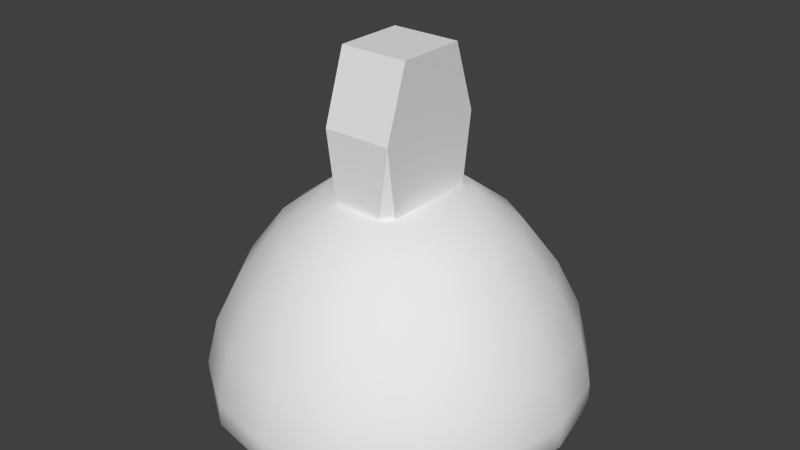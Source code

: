 # Source: freeway_light.blend  (saved by Blender 2.75.0; exported with 4.5.12 LTS)
import bpy
from mathutils import Matrix  # noqa: F401  (used for matrix-valued properties, if any)

bpy.ops.wm.read_factory_settings(use_empty=True)
scene = bpy.context.scene
scene.name = 'Scene'

# ---- collections
col_collection_1 = bpy.data.collections.new('Collection 1'); scene.collection.children.link(col_collection_1)

# ---- world
world_world = bpy.data.worlds.new('World'); scene.world = world_world
world_world.color = (0.05088, 0.05088, 0.05088)
world_world.use_sun_shadow = False
world_world.sun_shadow_jitter_overblur = 0.0
world_world.cycles.sampling_method = 'MANUAL'
world_world.cycles.sample_map_resolution = 256

# ---- meshes
me_plane_001 = bpy.data.meshes.new('Plane.001')
me_plane_001.from_pydata([(-13.0, -1.788e-07, 10.0), (-15.0, -1.788e-07, 6.0), (-16.0, 1.192e-07, 1.192e-07), (-16.0, -1.788e-07, 2.0), (-10.0, -1.788e-07, 14.0), (-6.0, -1.788e-07, 17.0), (-12.01, 4.975, 10.0), (-13.86, 5.74, 6.0), (-14.78, 6.123, 1.192e-07), (-14.78, 6.123, 2.0), (-9.239, 3.827, 14.0), (-5.543, 2.296, 17.0), (-9.192, 9.192, 10.0), (-10.61, 10.61, 6.0), (-11.31, 11.31, 1.192e-07), (-11.31, 11.31, 2.0), (-7.071, 7.071, 14.0), (-4.243, 4.243, 17.0), (-4.975, 12.01, 10.0), (-5.74, 13.86, 6.0), (-6.123, 14.78, 1.192e-07), (-6.123, 14.78, 2.0), (-3.827, 9.239, 14.0), (-2.296, 5.543, 17.0), (2.384e-06, 13.0, 10.0), (1.431e-06, 15.0, 6.0), (2.384e-06, 16.0, 1.192e-07), (2.384e-06, 16.0, 2.0), (9.537e-07, 10.0, 14.0), (7.153e-07, 6.0, 17.0), (4.975, 12.01, 10.0), (5.74, 13.86, 6.0), (6.123, 14.78, 1.192e-07), (6.123, 14.78, 2.0), (3.827, 9.239, 14.0), (2.296, 5.543, 17.0), (9.192, 9.192, 10.0), (10.61, 10.61, 6.0), (11.31, 11.31, 1.192e-07), (11.31, 11.31, 2.0), (7.071, 7.071, 14.0), (4.243, 4.243, 17.0), (12.01, 4.975, 10.0), (13.86, 5.74, 6.0), (14.78, 6.123, 1.192e-07), (14.78, 6.123, 2.0), (9.239, 3.827, 14.0), (5.543, 2.296, 17.0), (13.0, -3.815e-06, 10.0), (15.0, -3.815e-06, 6.0), (16.0, -5.722e-06, 1.192e-07), (16.0, -5.722e-06, 2.0), (10.0, -1.907e-06, 14.0), (6.0, -1.431e-06, 17.0), (12.01, -4.975, 10.0), (13.86, -5.74, 6.0), (14.78, -6.123, 1.192e-07), (14.78, -6.123, 2.0), (9.239, -3.827, 14.0), (5.543, -2.296, 17.0), (9.192, -9.192, 10.0), (10.61, -10.61, 6.0), (11.31, -11.31, 1.192e-07), (11.31, -11.31, 2.0), (7.071, -7.071, 14.0), (4.243, -4.243, 17.0), (4.975, -12.01, 10.0), (5.74, -13.86, 6.0), (6.123, -14.78, 1.192e-07), (6.123, -14.78, 2.0), (3.827, -9.239, 14.0), (2.296, -5.543, 17.0), (-5.722e-06, -13.0, 10.0), (-6.199e-06, -15.0, 6.0), (-8.106e-06, -16.0, 1.192e-07), (-8.106e-06, -16.0, 2.0), (-2.861e-06, -10.0, 14.0), (-2.623e-06, -6.0, 17.0), (-4.975, -12.01, 10.0), (-5.74, -13.86, 6.0), (-6.123, -14.78, 1.192e-07), (-6.123, -14.78, 2.0), (-3.827, -9.239, 14.0), (-2.296, -5.543, 17.0), (-9.192, -9.192, 10.0), (-10.61, -10.61, 6.0), (-11.31, -11.31, 1.192e-07), (-11.31, -11.31, 2.0), (-7.071, -7.071, 14.0), (-4.243, -4.243, 17.0), (-12.01, -4.975, 10.0), (-13.86, -5.74, 6.0), (-14.78, -6.123, 1.192e-07), (-14.78, -6.123, 2.0), (-9.239, -3.827, 14.0), (-5.543, -2.296, 17.0), (-15.41, 1.159e-07, -0.5891), (-14.24, 5.899, -0.5891), (-10.9, 10.9, -0.5891), (-5.899, 14.24, -0.5891), (2.242e-06, 15.41, -0.5891), (5.899, 14.24, -0.5891), (10.9, 10.9, -0.5891), (14.24, 5.899, -0.5891), (15.41, -5.511e-06, -0.5891), (14.24, -5.899, -0.5891), (10.9, -10.9, -0.5891), (5.899, -14.24, -0.5891), (-7.864e-06, -15.41, -0.5891), (-5.899, -14.24, -0.5891), (-10.9, -10.9, -0.5891), (-14.24, -5.899, -0.5891), (-14.59, 1.065e-07, 0.1071), (-13.48, 5.582, 0.1071), (-10.31, 10.31, 0.1071), (-5.582, 13.48, 0.1071), (2.035e-06, 14.59, 0.1071), (5.582, 13.48, 0.1071), (10.31, 10.31, 0.1071), (13.48, 5.582, 0.1071), (14.59, -5.218e-06, 0.1071), (13.48, -5.582, 0.1071), (10.31, -10.31, 0.1071), (5.582, -13.48, 0.1071), (-7.528e-06, -14.59, 0.1071), (-5.582, -13.48, 0.1071), (-10.31, -10.31, 0.1071), (-13.48, -5.582, 0.1071), (-7.939, 9.871e-08, -1.071), (-7.334, 3.038, -1.071), (-5.613, 5.613, -1.071), (-3.038, 7.334, -1.071), (3.472e-07, 7.939, -1.071), (3.038, 7.334, -1.071), (5.613, 5.613, -1.071), (7.334, 3.038, -1.071), (7.939, -2.799e-06, -1.071), (7.334, -3.038, -1.071), (5.613, -5.613, -1.071), (3.038, -7.334, -1.071), (-4.858e-06, -7.939, -1.071), (-3.038, -7.334, -1.071), (-5.613, -5.613, -1.071), (-7.334, -3.038, -1.071), (-14.59, 1.065e-07, 0.1071), (-13.48, 5.582, 0.1071), (-10.31, 10.31, 0.1071), (-5.582, 13.48, 0.1071), (2.035e-06, 14.59, 0.1071), (5.582, 13.48, 0.1071), (10.31, 10.31, 0.1071), (13.48, 5.582, 0.1071), (14.59, -5.218e-06, 0.1071), (13.48, -5.582, 0.1071), (10.31, -10.31, 0.1071), (5.582, -13.48, 0.1071), (-7.528e-06, -14.59, 0.1071), (-5.582, -13.48, 0.1071), (-10.31, -10.31, 0.1071), (-13.48, -5.582, 0.1071), (-2.157, -5.0, 17.0), (-3.0, -4.157, 17.0), (3.0, -4.157, 17.0), (2.157, -5.0, 17.0), (-3.0, 4.157, 17.0), (-2.157, 5.0, 17.0), (2.157, 5.0, 17.0), (3.0, 4.157, 17.0), (-3.0, 3.0, 29.0), (-3.0, 5.0, 23.0), (-3.0, -3.0, 29.0), (-3.0, -5.0, 23.0), (3.0, -3.0, 29.0), (3.0, -5.0, 23.0), (3.0, 3.0, 29.0), (3.0, 5.0, 23.0)], [], [(3, 9, 8, 2), (0, 6, 7, 1), (5, 11, 10, 4), (1, 7, 9, 3), (4, 10, 6, 0), (11, 17, 16, 10), (7, 13, 15, 9), (10, 16, 12, 6), (9, 15, 14, 8), (6, 12, 13, 7), (17, 23, 22, 16), (13, 19, 21, 15), (16, 22, 18, 12), (15, 21, 20, 14), (12, 18, 19, 13), (23, 29, 28, 22), (19, 25, 27, 21), (22, 28, 24, 18), (21, 27, 26, 20), (18, 24, 25, 19), (29, 35, 34, 28), (25, 31, 33, 27), (28, 34, 30, 24), (27, 33, 32, 26), (24, 30, 31, 25), (35, 41, 40, 34), (31, 37, 39, 33), (34, 40, 36, 30), (33, 39, 38, 32), (30, 36, 37, 31), (41, 47, 46, 40), (37, 43, 45, 39), (40, 46, 42, 36), (39, 45, 44, 38), (36, 42, 43, 37), (47, 53, 52, 46), (43, 49, 51, 45), (46, 52, 48, 42), (45, 51, 50, 44), (42, 48, 49, 43), (53, 59, 58, 52), (49, 55, 57, 51), (52, 58, 54, 48), (51, 57, 56, 50), (48, 54, 55, 49), (59, 65, 64, 58), (55, 61, 63, 57), (58, 64, 60, 54), (57, 63, 62, 56), (54, 60, 61, 55), (65, 71, 70, 64), (61, 67, 69, 63), (64, 70, 66, 60), (63, 69, 68, 62), (60, 66, 67, 61), (71, 77, 76, 70), (67, 73, 75, 69), (70, 76, 72, 66), (69, 75, 74, 68), (66, 72, 73, 67), (77, 83, 82, 76), (73, 79, 81, 75), (76, 82, 78, 72), (75, 81, 80, 74), (72, 78, 79, 73), (83, 89, 88, 82), (79, 85, 87, 81), (82, 88, 84, 78), (81, 87, 86, 80), (78, 84, 85, 79), (89, 95, 94, 88), (85, 91, 93, 87), (88, 94, 90, 84), (87, 93, 92, 86), (84, 90, 91, 85), (95, 5, 4, 94), (91, 1, 3, 93), (94, 4, 0, 90), (93, 3, 2, 92), (90, 0, 1, 91), (80, 86, 110, 109), (2, 8, 97, 96), (68, 74, 108, 107), (56, 62, 106, 105), (44, 50, 104, 103), (32, 38, 102, 101), (20, 26, 100, 99), (8, 14, 98, 97), (92, 2, 96, 111), (86, 92, 111, 110), (74, 80, 109, 108), (62, 68, 107, 106), (50, 56, 105, 104), (38, 44, 103, 102), (26, 32, 101, 100), (14, 20, 99, 98), (98, 99, 147, 146), (106, 107, 155, 154), (99, 100, 148, 147), (107, 108, 156, 155), (100, 101, 149, 148), (108, 109, 157, 156), (101, 102, 150, 149), (109, 110, 158, 157), (102, 103, 151, 150), (110, 111, 159, 158), (103, 104, 152, 151), (96, 97, 145, 144), (111, 96, 144, 159), (104, 105, 153, 152), (97, 98, 146, 145), (105, 106, 154, 153), (119, 120, 136, 135), (112, 113, 129, 128), (127, 112, 128, 143), (120, 121, 137, 136), (113, 114, 130, 129), (121, 122, 138, 137), (114, 115, 131, 130), (122, 123, 139, 138), (115, 116, 132, 131), (123, 124, 140, 139), (116, 117, 133, 132), (124, 125, 141, 140), (117, 118, 134, 133), (125, 126, 142, 141), (118, 119, 135, 134), (126, 127, 143, 142), (128, 129, 130, 131, 132, 133, 134, 135, 136, 137, 138, 139, 140, 141, 142, 143), (11, 5, 95, 89, 83, 77, 71, 65, 59, 53, 47, 41, 35, 29, 23, 17), (175, 169, 168, 174), (171, 173, 172, 170), (169, 165, 164), (160, 163, 173, 171), (166, 165, 169, 175), (166, 175, 167), (173, 163, 162), (173, 175, 174, 172), (170, 172, 174, 168), (162, 167, 175, 173), (164, 161, 171, 169), (160, 171, 161), (169, 171, 170, 168)])
me_plane_001.polygons.foreach_set('use_smooth', [1, 1, 1, 1, 1, 1, 1, 1, 1, 1, 1, 1, 1, 1, 1, 1, 1, 1, 1, 1, 1, 1, 1, 1, 1, 1, 1, 1, 1, 1, 1, 1, 1, 1, 1, 1, 1, 1, 1, 1, 1, 1, 1, 1, 1, 1, 1, 1, 1, 1, 1, 1, 1, 1, 1, 1, 1, 1, 1, 1, 1, 1, 1, 1, 1, 1, 1, 1, 1, 1, 1, 1, 1, 1, 1, 1, 1, 1, 1, 1, 1, 1, 1, 1, 1, 1, 1, 1, 1, 1, 1, 1, 1, 1, 1, 1, 1, 1, 1, 1, 1, 1, 1, 1, 1, 1, 1, 1, 1, 1, 1, 1, 1, 1, 1, 1, 1, 1, 1, 1, 1, 1, 1, 1, 1, 1, 1, 1, 1, 1, 0, 0, 0, 0, 0, 0, 0, 0, 0, 0, 0, 0, 0])
_uv = me_plane_001.uv_layers.new(name='UVMap')
_uv.uv.foreach_set('vector', [0.03556, 0.346, 0.07478, 0.441, 0.04481, 0.4611, 0.0001978, 0.3531, 0.151, 0.3216, 0.1721, 0.3743, 0.1264, 0.4056, 0.09681, 0.333, 0.2443, 0.3029, 0.251, 0.3214, 0.2146, 0.3455, 0.2013, 0.3112, 0.09681, 0.333, 0.1264, 0.4056, 0.07478, 0.441, 0.03556, 0.346, 0.2013, 0.3112, 0.2146, 0.3455, 0.1721, 0.3743, 0.151, 0.3216, 0.251, 0.3214, 0.2645, 0.3358, 0.24, 0.3721, 0.2146, 0.3455, 0.1264, 0.4056, 0.1816, 0.4613, 0.1474, 0.5138, 0.07478, 0.441, 0.2146, 0.3455, 0.24, 0.3721, 0.2118, 0.4149, 0.1721, 0.3743, 0.07478, 0.441, 0.1474, 0.5138, 0.1273, 0.5439, 0.04481, 0.4611, 0.1721, 0.3743, 0.2118, 0.4149, 0.1816, 0.4613, 0.1264, 0.4056, 0.2645, 0.3358, 0.2824, 0.3439, 0.2737, 0.3869, 0.24, 0.3721, 0.1816, 0.4613, 0.2539, 0.4918, 0.2423, 0.5534, 0.1474, 0.5138, 0.24, 0.3721, 0.2737, 0.3869, 0.2641, 0.4373, 0.2118, 0.4149, 0.1474, 0.5138, 0.2423, 0.5534, 0.2353, 0.5888, 0.1273, 0.5439, 0.2118, 0.4149, 0.2641, 0.4373, 0.2539, 0.4918, 0.1816, 0.4613, 0.2824, 0.3439, 0.3021, 0.3445, 0.3105, 0.3876, 0.2737, 0.3869, 0.2539, 0.4918, 0.3323, 0.4922, 0.3453, 0.5536, 0.2423, 0.5534, 0.2737, 0.3869, 0.3105, 0.3876, 0.3209, 0.4379, 0.2641, 0.4373, 0.2423, 0.5534, 0.3453, 0.5536, 0.3524, 0.589, 0.2353, 0.5888, 0.2641, 0.4373, 0.3209, 0.4379, 0.3323, 0.4922, 0.2539, 0.4918, 0.3021, 0.3445, 0.3206, 0.3375, 0.3448, 0.3742, 0.3105, 0.3876, 0.3323, 0.4922, 0.4051, 0.4625, 0.4406, 0.5143, 0.3453, 0.5536, 0.3105, 0.3876, 0.3448, 0.3742, 0.3737, 0.4167, 0.3209, 0.4379, 0.3453, 0.5536, 0.4406, 0.5143, 0.4607, 0.5444, 0.3524, 0.589, 0.3209, 0.4379, 0.3737, 0.4167, 0.4051, 0.4625, 0.3323, 0.4922, 0.3206, 0.3375, 0.335, 0.324, 0.3714, 0.3487, 0.3448, 0.3742, 0.4051, 0.4625, 0.4609, 0.4073, 0.5136, 0.4415, 0.4406, 0.5143, 0.3448, 0.3742, 0.3714, 0.3487, 0.4144, 0.3769, 0.3737, 0.4167, 0.4406, 0.5143, 0.5136, 0.4415, 0.5437, 0.4616, 0.4607, 0.5444, 0.3737, 0.4167, 0.4144, 0.3769, 0.4609, 0.4073, 0.4051, 0.4625, 0.335, 0.324, 0.3431, 0.3059, 0.3862, 0.3149, 0.3714, 0.3487, 0.4609, 0.4073, 0.4914, 0.3348, 0.5532, 0.3462, 0.5136, 0.4415, 0.3714, 0.3487, 0.3862, 0.3149, 0.4368, 0.3246, 0.4144, 0.3769, 0.5136, 0.4415, 0.5532, 0.3462, 0.5887, 0.3532, 0.5437, 0.4616, 0.4144, 0.3769, 0.4368, 0.3246, 0.4914, 0.3348, 0.4609, 0.4073, 0.3431, 0.3059, 0.3438, 0.2862, 0.387, 0.278, 0.3862, 0.3149, 0.4914, 0.3348, 0.4917, 0.2561, 0.5532, 0.243, 0.5532, 0.3462, 0.3862, 0.3149, 0.387, 0.278, 0.4374, 0.2676, 0.4368, 0.3246, 0.5532, 0.3462, 0.5532, 0.243, 0.5887, 0.2359, 0.5887, 0.3532, 0.4368, 0.3246, 0.4374, 0.2676, 0.4917, 0.2561, 0.4914, 0.3348, 0.3438, 0.2862, 0.3368, 0.2677, 0.3736, 0.2436, 0.387, 0.278, 0.4917, 0.2561, 0.4619, 0.1834, 0.5136, 0.1477, 0.5532, 0.243, 0.387, 0.278, 0.3736, 0.2436, 0.4161, 0.2148, 0.4374, 0.2676, 0.5532, 0.243, 0.5136, 0.1477, 0.5437, 0.1275, 0.5887, 0.2359, 0.4374, 0.2676, 0.4161, 0.2148, 0.4619, 0.1834, 0.4917, 0.2561, 0.3368, 0.2677, 0.3233, 0.2534, 0.3481, 0.2171, 0.3736, 0.2436, 0.4619, 0.1834, 0.4065, 0.1276, 0.4406, 0.07492, 0.5136, 0.1477, 0.3736, 0.2436, 0.3481, 0.2171, 0.3763, 0.1741, 0.4161, 0.2148, 0.5136, 0.1477, 0.4406, 0.07492, 0.4606, 0.04474, 0.5437, 0.1275, 0.4161, 0.2148, 0.3763, 0.1741, 0.4065, 0.1276, 0.4619, 0.1834, 0.3233, 0.2534, 0.3054, 0.2453, 0.3144, 0.2023, 0.3481, 0.2171, 0.4065, 0.1276, 0.334, 0.09737, 0.3453, 0.03569, 0.4406, 0.07492, 0.3481, 0.2171, 0.3144, 0.2023, 0.3239, 0.1519, 0.3763, 0.1741, 0.4406, 0.07492, 0.3453, 0.03569, 0.3522, 0.0001978, 0.4606, 0.04474, 0.3763, 0.1741, 0.3239, 0.1519, 0.334, 0.09737, 0.4065, 0.1276, 0.3054, 0.2453, 0.2858, 0.2448, 0.2776, 0.2017, 0.3144, 0.2023, 0.334, 0.09737, 0.2556, 0.0972, 0.2424, 0.03593, 0.3453, 0.03569, 0.3144, 0.2023, 0.2776, 0.2017, 0.2671, 0.1514, 0.3239, 0.1519, 0.3453, 0.03569, 0.2424, 0.03593, 0.2352, 0.000548, 0.3522, 0.0001978, 0.3239, 0.1519, 0.2671, 0.1514, 0.2556, 0.0972, 0.334, 0.09737, 0.2858, 0.2448, 0.2675, 0.2518, 0.2433, 0.2152, 0.2776, 0.2017, 0.2556, 0.0972, 0.183, 0.1271, 0.1475, 0.0755, 0.2424, 0.03593, 0.2776, 0.2017, 0.2433, 0.2152, 0.2144, 0.1727, 0.2671, 0.1514, 0.2424, 0.03593, 0.1475, 0.0755, 0.1273, 0.04559, 0.2352, 0.000548, 0.2671, 0.1514, 0.2144, 0.1727, 0.183, 0.1271, 0.2556, 0.0972, 0.2675, 0.2518, 0.2533, 0.2653, 0.2168, 0.2407, 0.2433, 0.2152, 0.183, 0.1271, 0.1274, 0.1823, 0.07489, 0.1483, 0.1475, 0.0755, 0.2433, 0.2152, 0.2168, 0.2407, 0.1739, 0.2125, 0.2144, 0.1727, 0.1475, 0.0755, 0.07489, 0.1483, 0.04482, 0.1284, 0.1273, 0.04559, 0.2144, 0.1727, 0.1739, 0.2125, 0.1274, 0.1823, 0.183, 0.1271, 0.2533, 0.2653, 0.2452, 0.2833, 0.2021, 0.2744, 0.2168, 0.2407, 0.1274, 0.1823, 0.09717, 0.2546, 0.03561, 0.2432, 0.07489, 0.1483, 0.2168, 0.2407, 0.2021, 0.2744, 0.1516, 0.2648, 0.1739, 0.2125, 0.07489, 0.1483, 0.03561, 0.2432, 0.0002262, 0.2363, 0.04482, 0.1284, 0.1739, 0.2125, 0.1516, 0.2648, 0.09717, 0.2546, 0.1274, 0.1823, 0.2452, 0.2833, 0.2443, 0.3029, 0.2013, 0.3112, 0.2021, 0.2744, 0.09717, 0.2546, 0.09681, 0.333, 0.03556, 0.346, 0.03561, 0.2432, 0.2021, 0.2744, 0.2013, 0.3112, 0.151, 0.3216, 0.1516, 0.2648, 0.03561, 0.2432, 0.03556, 0.346, 0.0001978, 0.3531, 0.0002262, 0.2363, 0.1516, 0.2648, 0.151, 0.3216, 0.09681, 0.333, 0.09717, 0.2546, 0.5574, 0.951, 0.4792, 0.8717, 0.4916, 0.8635, 0.5657, 0.9387, 0.4357, 0.6572, 0.4774, 0.554, 0.4899, 0.5622, 0.4504, 0.6599, 0.7709, 0.9942, 0.6598, 0.9941, 0.6627, 0.9795, 0.768, 0.9796, 0.9521, 0.8723, 0.8735, 0.9513, 0.8651, 0.939, 0.9397, 0.8641, 0.9946, 0.6573, 0.9947, 0.7691, 0.98, 0.7662, 0.98, 0.6603, 0.873, 0.475, 0.9519, 0.554, 0.9395, 0.5624, 0.8647, 0.4874, 0.6585, 0.4322, 0.7699, 0.4322, 0.767, 0.4468, 0.6614, 0.4467, 0.4774, 0.554, 0.5557, 0.475, 0.564, 0.4873, 0.4899, 0.5622, 0.4371, 0.7684, 0.4357, 0.6572, 0.4504, 0.6599, 0.4516, 0.7655, 0.4792, 0.8717, 0.4371, 0.7684, 0.4516, 0.7655, 0.4916, 0.8635, 0.6598, 0.9941, 0.5574, 0.951, 0.5657, 0.9387, 0.6627, 0.9795, 0.8735, 0.9513, 0.7709, 0.9942, 0.768, 0.9796, 0.8651, 0.939, 0.9947, 0.7691, 0.9521, 0.8723, 0.9397, 0.8641, 0.98, 0.7662, 0.9519, 0.554, 0.9946, 0.6573, 0.98, 0.6603, 0.9395, 0.5624, 0.7699, 0.4322, 0.873, 0.475, 0.8647, 0.4874, 0.767, 0.4468, 0.5557, 0.475, 0.6585, 0.4322, 0.6614, 0.4467, 0.564, 0.4873, 0.564, 0.4873, 0.6614, 0.4467, 0.6652, 0.4654, 0.5748, 0.5031, 0.8651, 0.939, 0.768, 0.9796, 0.7641, 0.961, 0.8544, 0.9232, 0.6614, 0.4467, 0.767, 0.4468, 0.7634, 0.4655, 0.6652, 0.4654, 0.768, 0.9796, 0.6627, 0.9795, 0.6664, 0.9608, 0.7641, 0.961, 0.767, 0.4468, 0.8647, 0.4874, 0.8541, 0.5033, 0.7634, 0.4655, 0.6627, 0.9795, 0.5657, 0.9387, 0.5763, 0.9229, 0.6664, 0.9608, 0.8647, 0.4874, 0.9395, 0.5624, 0.9236, 0.5731, 0.8541, 0.5033, 0.5657, 0.9387, 0.4916, 0.8635, 0.5076, 0.8529, 0.5763, 0.9229, 0.9395, 0.5624, 0.98, 0.6603, 0.9612, 0.6641, 0.9236, 0.5731, 0.4916, 0.8635, 0.4516, 0.7655, 0.4704, 0.7616, 0.5076, 0.8529, 0.98, 0.6603, 0.98, 0.7662, 0.9612, 0.7626, 0.9612, 0.6641, 0.4504, 0.6599, 0.4899, 0.5622, 0.5058, 0.5726, 0.4691, 0.6633, 0.4516, 0.7655, 0.4504, 0.6599, 0.4691, 0.6633, 0.4704, 0.7616, 0.98, 0.7662, 0.9397, 0.8641, 0.9237, 0.8536, 0.9612, 0.7626, 0.4899, 0.5622, 0.564, 0.4873, 0.5748, 0.5031, 0.5058, 0.5726, 0.9397, 0.8641, 0.8651, 0.939, 0.8544, 0.9232, 0.9237, 0.8536, 0.9179, 0.5778, 0.9543, 0.6656, 0.8443, 0.6876, 0.8247, 0.6402, 0.4761, 0.7607, 0.4761, 0.6656, 0.5862, 0.6874, 0.5861, 0.7388, 0.5125, 0.8486, 0.4761, 0.7607, 0.5861, 0.7388, 0.6057, 0.7862, 0.9543, 0.6656, 0.9543, 0.7607, 0.8442, 0.7389, 0.8443, 0.6876, 0.4761, 0.6656, 0.5125, 0.5778, 0.6059, 0.64, 0.5862, 0.6874, 0.9543, 0.7607, 0.9179, 0.8486, 0.8245, 0.7863, 0.8442, 0.7389, 0.5125, 0.5778, 0.5798, 0.5105, 0.6422, 0.6038, 0.6059, 0.64, 0.9179, 0.8486, 0.8506, 0.9158, 0.7882, 0.8226, 0.8245, 0.7863, 0.5798, 0.5105, 0.6677, 0.4741, 0.6897, 0.5842, 0.6422, 0.6038, 0.8506, 0.9158, 0.7627, 0.9522, 0.7407, 0.8421, 0.7882, 0.8226, 0.6677, 0.4741, 0.7628, 0.4741, 0.741, 0.5842, 0.6897, 0.5842, 0.7627, 0.9522, 0.6676, 0.9522, 0.6894, 0.8421, 0.7407, 0.8421, 0.7628, 0.4741, 0.8507, 0.5105, 0.7884, 0.6039, 0.741, 0.5842, 0.6676, 0.9522, 0.5798, 0.9158, 0.642, 0.8225, 0.6894, 0.8421, 0.8507, 0.5105, 0.9179, 0.5778, 0.8247, 0.6402, 0.7884, 0.6039, 0.5798, 0.9158, 0.5125, 0.8486, 0.6057, 0.7862, 0.642, 0.8225, 0.5861, 0.7388, 0.5862, 0.6874, 0.6059, 0.64, 0.6422, 0.6038, 0.6897, 0.5842, 0.741, 0.5842, 0.7884, 0.6039, 0.8247, 0.6402, 0.8443, 0.6876, 0.8442, 0.7389, 0.8245, 0.7863, 0.7882, 0.8226, 0.7407, 0.8421, 0.6894, 0.8421, 0.642, 0.8225, 0.6057, 0.7862, 0.02462, 0.9285, 0.001943, 0.8738, 0.001943, 0.8145, 0.02462, 0.7598, 0.06652, 0.7179, 0.1213, 0.6952, 0.1805, 0.6952, 0.2353, 0.7179, 0.2772, 0.7598, 0.2999, 0.8145, 0.2999, 0.8738, 0.2772, 0.9285, 0.2353, 0.9704, 0.1805, 0.9931, 0.1213, 0.9931, 0.06652, 0.9704, 0.3436, 0.6024, 0.3436, 0.6839, 0.2577, 0.6839, 0.2577, 0.6024, 0.09028, 0.6839, 0.09028, 0.6024, 0.1762, 0.6024, 0.1762, 0.6839, 0.633, 0.215, 0.6209, 0.005134, 0.6623, 0.006832, 0.008771, 0.6724, 0.008771, 0.6138, 0.09028, 0.6024, 0.09028, 0.6839, 0.4251, 0.6138, 0.4251, 0.6724, 0.3436, 0.6839, 0.3436, 0.6024, 0.992, 0.005134, 0.9799, 0.215, 0.9507, 0.006832, 0.633, 0.215, 0.6209, 0.005134, 0.6623, 0.006832, 0.633, 0.215, 0.9799, 0.215, 0.9105, 0.4231, 0.7024, 0.4231, 0.1762, 0.6839, 0.1762, 0.6024, 0.2577, 0.6024, 0.2577, 0.6839, 0.6623, 0.006832, 0.9507, 0.006832, 0.9799, 0.215, 0.633, 0.215, 0.6623, 0.006832, 0.9507, 0.006832, 0.9799, 0.215, 0.633, 0.215, 0.992, 0.005134, 0.9799, 0.215, 0.9507, 0.006832, 0.633, 0.215, 0.9799, 0.215, 0.9105, 0.4231, 0.7024, 0.4231])
me_plane_001.use_remesh_preserve_volume = False
me_plane_001.use_remesh_preserve_attributes = False
me_plane_001.use_mirror_vertex_groups = False
me_plane_001.update()

# ---- objects
ob_freeway_light = bpy.data.objects.new('freeway_light', me_plane_001)

# ---- transforms, parenting, visibility, modifiers, constraints
ob_freeway_light.location = (0.0, 0.0, 0.0)
ob_freeway_light.lineart.crease_threshold = 0.0

# ---- collection membership
col_collection_1.objects.link(ob_freeway_light)

# ---- scene / render settings (as saved in the file)
scene.frame_start = 1; scene.frame_end = 250; scene.frame_set(1)
scene.render.engine = 'BLENDER_EEVEE_NEXT'
scene.render.resolution_percentage = 50
scene.render.dither_intensity = 0.0
scene.cycles.use_denoising = False
scene.cycles.samples = 10
scene.cycles.sampling_pattern = 'TABULATED_SOBOL'
scene.cycles.light_sampling_threshold = 0.0
scene.cycles.use_adaptive_sampling = False
scene.cycles.use_light_tree = False
scene.cycles.blur_glossy = 0.0
scene.cycles.pixel_filter_type = 'GAUSSIAN'
scene.cycles.sample_clamp_indirect = 0.0
scene.view_settings.view_transform = 'Standard'
bpy.context.view_layer.update()

# ---- added for rendering (the .blend has no active camera and no usable light): camera, sun
cam_auto = bpy.data.cameras.new('AutoCamera')
cam_auto.lens = 50.0
cam_auto.sensor_width = 36.0
cam_auto.clip_end = 1000.0
ob_auto_camera = bpy.data.objects.new('AutoCamera', cam_auto)
scene.collection.objects.link(ob_auto_camera)
ob_auto_camera.location = (50.2719, -60.3262, 54.182)
ob_auto_camera.rotation_euler = (1.09748, -7.21219e-08, 0.694738)
scene.camera = ob_auto_camera
light_auto_sun = bpy.data.lights.new('AutoSun', 'SUN')
light_auto_sun.energy = 3.0
light_auto_sun.angle = 0.0523599
ob_auto_sun = bpy.data.objects.new('AutoSun', light_auto_sun)
scene.collection.objects.link(ob_auto_sun)
ob_auto_sun.rotation_euler = (0.872665, 0.174533, 0.523599)
bpy.context.view_layer.update()

